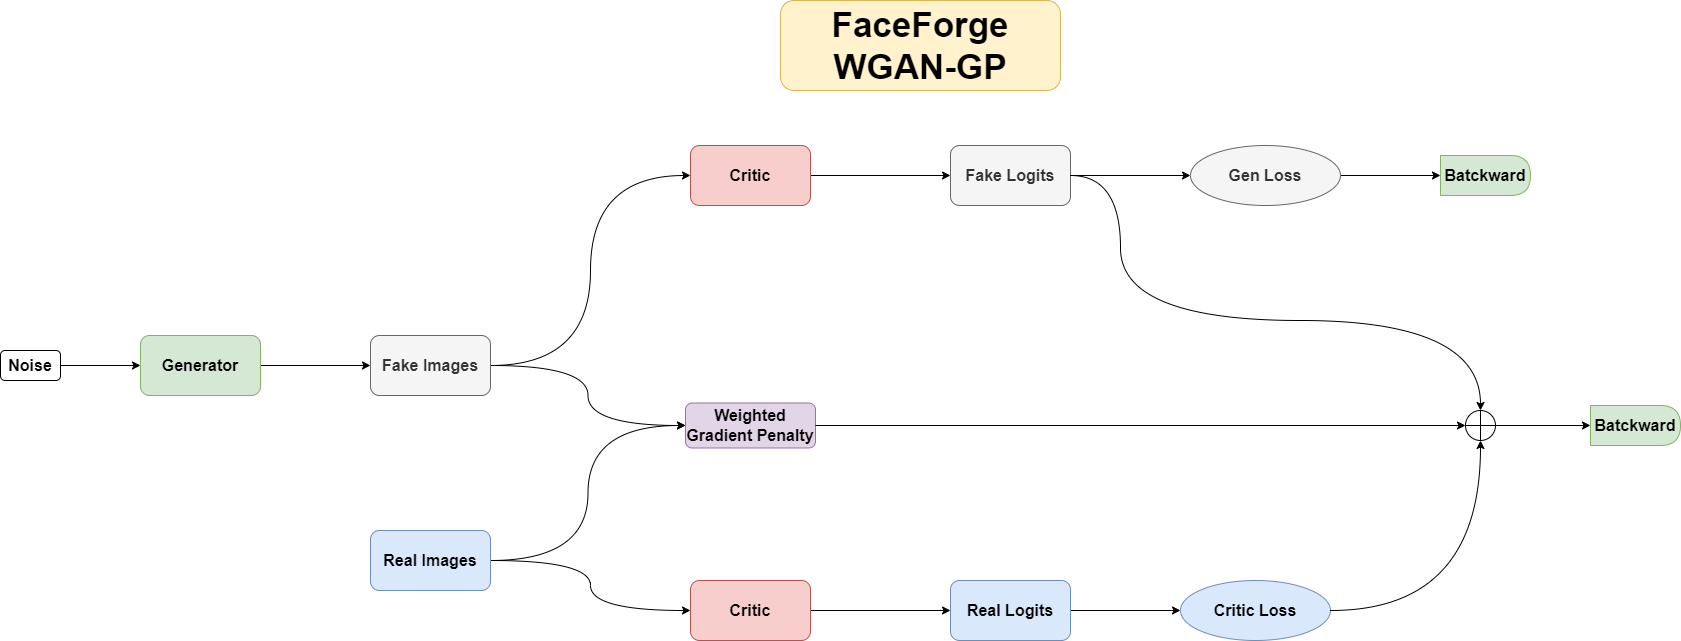

The diagram above was exported from draw.io. Its source (the exported page's mxGraphModel, read from the mxfile embedded in the PNG):
<mxGraphModel dx="2074" dy="1197" grid="1" gridSize="10" guides="1" tooltips="1" connect="1" arrows="1" fold="1" page="1" pageScale="1" pageWidth="850" pageHeight="1100" math="0" shadow="0">
  <root>
    <mxCell id="0" />
    <mxCell id="1" parent="0" />
    <mxCell id="LOqzN6rpulI9eYc5qdKQ-2" value="&lt;div style=&quot;font-size: 35px;&quot;&gt;&lt;font style=&quot;font-size: 35px;&quot;&gt;FaceForge&lt;/font&gt;&lt;/div&gt;&lt;div style=&quot;font-size: 35px;&quot;&gt;&lt;font style=&quot;font-size: 35px;&quot;&gt;WGAN-GP&lt;/font&gt;&lt;/div&gt;" style="rounded=1;whiteSpace=wrap;html=1;fillColor=#fff2cc;strokeColor=#d6b656;fontStyle=1;fontSize=16;" parent="1" vertex="1">
      <mxGeometry x="1070" y="190" width="280" height="90" as="geometry" />
    </mxCell>
    <mxCell id="LOqzN6rpulI9eYc5qdKQ-22" style="edgeStyle=orthogonalEdgeStyle;rounded=0;orthogonalLoop=1;jettySize=auto;html=1;entryX=0;entryY=0.5;entryDx=0;entryDy=0;curved=1;exitX=1;exitY=0.5;exitDx=0;exitDy=0;fontStyle=1;fontSize=16;" parent="1" source="LOqzN6rpulI9eYc5qdKQ-28" target="LOqzN6rpulI9eYc5qdKQ-11" edge="1">
      <mxGeometry relative="1" as="geometry">
        <mxPoint x="850" y="365" as="targetPoint" />
      </mxGeometry>
    </mxCell>
    <mxCell id="LOqzN6rpulI9eYc5qdKQ-26" style="edgeStyle=orthogonalEdgeStyle;rounded=0;orthogonalLoop=1;jettySize=auto;html=1;entryX=0;entryY=0.5;entryDx=0;entryDy=0;curved=1;exitX=1;exitY=0.5;exitDx=0;exitDy=0;fontStyle=1;fontSize=16;" parent="1" source="LOqzN6rpulI9eYc5qdKQ-28" target="LOqzN6rpulI9eYc5qdKQ-25" edge="1">
      <mxGeometry relative="1" as="geometry" />
    </mxCell>
    <mxCell id="LOqzN6rpulI9eYc5qdKQ-31" style="edgeStyle=orthogonalEdgeStyle;rounded=0;orthogonalLoop=1;jettySize=auto;html=1;entryX=0;entryY=0.5;entryDx=0;entryDy=0;fontStyle=1;fontSize=16;" parent="1" source="LOqzN6rpulI9eYc5qdKQ-7" target="LOqzN6rpulI9eYc5qdKQ-28" edge="1">
      <mxGeometry relative="1" as="geometry" />
    </mxCell>
    <mxCell id="LOqzN6rpulI9eYc5qdKQ-7" value="&lt;font style=&quot;font-size: 16px;&quot;&gt;&lt;span style=&quot;font-size: 16px;&quot;&gt;Generator&lt;/span&gt;&lt;/font&gt;" style="rounded=1;whiteSpace=wrap;html=1;fillColor=#d5e8d4;strokeColor=#82b366;fontStyle=1;fontSize=16;" parent="1" vertex="1">
      <mxGeometry x="430" y="525" width="120" height="60" as="geometry" />
    </mxCell>
    <mxCell id="LOqzN6rpulI9eYc5qdKQ-41" style="edgeStyle=orthogonalEdgeStyle;rounded=0;orthogonalLoop=1;jettySize=auto;html=1;fontStyle=1;fontSize=16;" parent="1" source="LOqzN6rpulI9eYc5qdKQ-10" target="LOqzN6rpulI9eYc5qdKQ-40" edge="1">
      <mxGeometry relative="1" as="geometry" />
    </mxCell>
    <mxCell id="LOqzN6rpulI9eYc5qdKQ-10" value="&lt;font style=&quot;font-size: 16px;&quot;&gt;&lt;span style=&quot;font-size: 16px;&quot;&gt;Critic&lt;/span&gt;&lt;/font&gt;" style="rounded=1;whiteSpace=wrap;html=1;fillColor=#f8cecc;strokeColor=#b85450;fontStyle=1;fontSize=16;" parent="1" vertex="1">
      <mxGeometry x="980" y="770" width="120" height="60" as="geometry" />
    </mxCell>
    <mxCell id="LOqzN6rpulI9eYc5qdKQ-42" style="edgeStyle=orthogonalEdgeStyle;rounded=0;orthogonalLoop=1;jettySize=auto;html=1;fontStyle=1;fontSize=16;" parent="1" source="LOqzN6rpulI9eYc5qdKQ-11" target="LOqzN6rpulI9eYc5qdKQ-39" edge="1">
      <mxGeometry relative="1" as="geometry" />
    </mxCell>
    <mxCell id="LOqzN6rpulI9eYc5qdKQ-11" value="&lt;font style=&quot;font-size: 16px;&quot;&gt;&lt;span style=&quot;font-size: 16px;&quot;&gt;Critic&lt;/span&gt;&lt;/font&gt;" style="rounded=1;whiteSpace=wrap;html=1;fillColor=#f8cecc;strokeColor=#b85450;fontStyle=1;fontSize=16;" parent="1" vertex="1">
      <mxGeometry x="980" y="335" width="120" height="60" as="geometry" />
    </mxCell>
    <mxCell id="LOqzN6rpulI9eYc5qdKQ-16" value="Noise" style="rounded=1;whiteSpace=wrap;html=1;fontStyle=1;fontSize=16;" parent="1" vertex="1">
      <mxGeometry x="290" y="540" width="60" height="30" as="geometry" />
    </mxCell>
    <mxCell id="LOqzN6rpulI9eYc5qdKQ-19" style="rounded=0;orthogonalLoop=1;jettySize=auto;html=1;entryX=0;entryY=0.5;entryDx=0;entryDy=0;edgeStyle=orthogonalEdgeStyle;curved=1;fontStyle=1;fontSize=16;" parent="1" source="LOqzN6rpulI9eYc5qdKQ-16" target="LOqzN6rpulI9eYc5qdKQ-7" edge="1">
      <mxGeometry relative="1" as="geometry">
        <mxPoint x="310" y="555" as="targetPoint" />
      </mxGeometry>
    </mxCell>
    <mxCell id="LOqzN6rpulI9eYc5qdKQ-25" value="&lt;font style=&quot;font-size: 16px;&quot;&gt;&lt;span style=&quot;font-size: 16px;&quot;&gt;Weighted Gradient Penalty&lt;/span&gt;&lt;/font&gt;" style="rounded=1;whiteSpace=wrap;html=1;fillColor=#e1d5e7;strokeColor=#9673a6;fontStyle=1;fontSize=16;" parent="1" vertex="1">
      <mxGeometry x="975" y="592.5" width="130" height="45" as="geometry" />
    </mxCell>
    <mxCell id="LOqzN6rpulI9eYc5qdKQ-33" style="edgeStyle=orthogonalEdgeStyle;rounded=0;orthogonalLoop=1;jettySize=auto;html=1;entryX=0;entryY=0.5;entryDx=0;entryDy=0;curved=1;fontStyle=1;fontSize=16;" parent="1" source="LOqzN6rpulI9eYc5qdKQ-27" target="LOqzN6rpulI9eYc5qdKQ-25" edge="1">
      <mxGeometry relative="1" as="geometry" />
    </mxCell>
    <mxCell id="LOqzN6rpulI9eYc5qdKQ-36" style="edgeStyle=orthogonalEdgeStyle;rounded=0;orthogonalLoop=1;jettySize=auto;html=1;entryX=0;entryY=0.5;entryDx=0;entryDy=0;curved=1;fontStyle=1;fontSize=16;" parent="1" source="LOqzN6rpulI9eYc5qdKQ-27" target="LOqzN6rpulI9eYc5qdKQ-10" edge="1">
      <mxGeometry relative="1" as="geometry">
        <mxPoint x="850" y="800" as="targetPoint" />
      </mxGeometry>
    </mxCell>
    <mxCell id="LOqzN6rpulI9eYc5qdKQ-27" value="&lt;font style=&quot;font-size: 16px;&quot;&gt;&lt;span style=&quot;font-size: 16px;&quot;&gt;Real Images&lt;/span&gt;&lt;/font&gt;" style="rounded=1;whiteSpace=wrap;html=1;fillColor=#dae8fc;strokeColor=#6c8ebf;fontStyle=1;fontSize=16;" parent="1" vertex="1">
      <mxGeometry x="660" y="720" width="120" height="60" as="geometry" />
    </mxCell>
    <mxCell id="LOqzN6rpulI9eYc5qdKQ-28" value="&lt;font style=&quot;font-size: 16px;&quot;&gt;&lt;span style=&quot;font-size: 16px;&quot;&gt;Fake Images&lt;/span&gt;&lt;/font&gt;" style="rounded=1;whiteSpace=wrap;html=1;fillColor=#f5f5f5;strokeColor=#666666;fontColor=#333333;fontStyle=1;fontSize=16;" parent="1" vertex="1">
      <mxGeometry x="660" y="525" width="120" height="60" as="geometry" />
    </mxCell>
    <mxCell id="LOqzN6rpulI9eYc5qdKQ-44" style="edgeStyle=orthogonalEdgeStyle;rounded=0;orthogonalLoop=1;jettySize=auto;html=1;entryX=0;entryY=0.5;entryDx=0;entryDy=0;fontStyle=1;fontSize=16;" parent="1" source="LOqzN6rpulI9eYc5qdKQ-39" target="LOqzN6rpulI9eYc5qdKQ-43" edge="1">
      <mxGeometry relative="1" as="geometry" />
    </mxCell>
    <mxCell id="LOqzN6rpulI9eYc5qdKQ-39" value="&lt;font style=&quot;font-size: 16px;&quot;&gt;&lt;span style=&quot;font-size: 16px;&quot;&gt;Fake Logits&lt;/span&gt;&lt;/font&gt;" style="rounded=1;whiteSpace=wrap;html=1;fillColor=#f5f5f5;strokeColor=#666666;fontColor=#333333;fontStyle=1;fontSize=16;" parent="1" vertex="1">
      <mxGeometry x="1240" y="335" width="120" height="60" as="geometry" />
    </mxCell>
    <mxCell id="LOqzN6rpulI9eYc5qdKQ-46" style="edgeStyle=orthogonalEdgeStyle;rounded=0;orthogonalLoop=1;jettySize=auto;html=1;fontStyle=1;fontSize=16;" parent="1" source="LOqzN6rpulI9eYc5qdKQ-40" target="LOqzN6rpulI9eYc5qdKQ-45" edge="1">
      <mxGeometry relative="1" as="geometry" />
    </mxCell>
    <mxCell id="LOqzN6rpulI9eYc5qdKQ-40" value="&lt;font style=&quot;font-size: 16px;&quot;&gt;&lt;span style=&quot;font-size: 16px;&quot;&gt;Real Logits&lt;/span&gt;&lt;/font&gt;" style="rounded=1;whiteSpace=wrap;html=1;fillColor=#dae8fc;strokeColor=#6c8ebf;fontStyle=1;fontSize=16;" parent="1" vertex="1">
      <mxGeometry x="1240" y="770" width="120" height="60" as="geometry" />
    </mxCell>
    <mxCell id="LOqzN6rpulI9eYc5qdKQ-49" style="edgeStyle=orthogonalEdgeStyle;rounded=0;orthogonalLoop=1;jettySize=auto;html=1;fontStyle=1;fontSize=16;" parent="1" source="LOqzN6rpulI9eYc5qdKQ-43" target="LOqzN6rpulI9eYc5qdKQ-50" edge="1">
      <mxGeometry relative="1" as="geometry">
        <mxPoint x="1770" y="365" as="targetPoint" />
      </mxGeometry>
    </mxCell>
    <mxCell id="LOqzN6rpulI9eYc5qdKQ-43" value="&lt;span style=&quot;font-size: 16px;&quot;&gt;&lt;font style=&quot;font-size: 16px;&quot;&gt;Gen Loss&lt;/font&gt;&lt;/span&gt;" style="ellipse;whiteSpace=wrap;html=1;fontStyle=1;fontSize=16;fillColor=#f5f5f5;fontColor=#333333;strokeColor=#666666;" parent="1" vertex="1">
      <mxGeometry x="1480" y="335" width="150" height="60" as="geometry" />
    </mxCell>
    <mxCell id="LOqzN6rpulI9eYc5qdKQ-45" value="&lt;span style=&quot;font-size: 16px;&quot;&gt;&lt;font style=&quot;font-size: 16px;&quot;&gt;Critic Loss&lt;/font&gt;&lt;/span&gt;" style="ellipse;whiteSpace=wrap;html=1;fontStyle=1;fontSize=16;fillColor=#dae8fc;strokeColor=#6c8ebf;" parent="1" vertex="1">
      <mxGeometry x="1470" y="770" width="150" height="60" as="geometry" />
    </mxCell>
    <mxCell id="LOqzN6rpulI9eYc5qdKQ-56" style="edgeStyle=orthogonalEdgeStyle;rounded=0;orthogonalLoop=1;jettySize=auto;html=1;fontStyle=1;fontSize=16;" parent="1" source="LOqzN6rpulI9eYc5qdKQ-47" target="LOqzN6rpulI9eYc5qdKQ-55" edge="1">
      <mxGeometry relative="1" as="geometry" />
    </mxCell>
    <mxCell id="LOqzN6rpulI9eYc5qdKQ-47" value="" style="verticalLabelPosition=bottom;verticalAlign=top;html=1;shape=mxgraph.flowchart.summing_function;fontStyle=1;fontSize=16;" parent="1" vertex="1">
      <mxGeometry x="1755" y="600" width="30" height="30" as="geometry" />
    </mxCell>
    <mxCell id="LOqzN6rpulI9eYc5qdKQ-50" value="Batckward" style="shape=delay;whiteSpace=wrap;html=1;fontStyle=1;fontSize=16;fillColor=#d5e8d4;strokeColor=#82b366;" parent="1" vertex="1">
      <mxGeometry x="1730" y="345" width="90" height="40" as="geometry" />
    </mxCell>
    <mxCell id="LOqzN6rpulI9eYc5qdKQ-52" style="edgeStyle=orthogonalEdgeStyle;rounded=0;orthogonalLoop=1;jettySize=auto;html=1;entryX=0.5;entryY=1;entryDx=0;entryDy=0;entryPerimeter=0;curved=1;fontStyle=1;fontSize=16;" parent="1" source="LOqzN6rpulI9eYc5qdKQ-45" target="LOqzN6rpulI9eYc5qdKQ-47" edge="1">
      <mxGeometry relative="1" as="geometry" />
    </mxCell>
    <mxCell id="LOqzN6rpulI9eYc5qdKQ-53" style="edgeStyle=orthogonalEdgeStyle;rounded=0;orthogonalLoop=1;jettySize=auto;html=1;entryX=0;entryY=0.5;entryDx=0;entryDy=0;entryPerimeter=0;curved=1;fontStyle=1;fontSize=16;" parent="1" source="LOqzN6rpulI9eYc5qdKQ-25" target="LOqzN6rpulI9eYc5qdKQ-47" edge="1">
      <mxGeometry relative="1" as="geometry" />
    </mxCell>
    <mxCell id="LOqzN6rpulI9eYc5qdKQ-54" style="edgeStyle=orthogonalEdgeStyle;rounded=0;orthogonalLoop=1;jettySize=auto;html=1;entryX=0.5;entryY=0;entryDx=0;entryDy=0;entryPerimeter=0;curved=1;exitX=1;exitY=0.5;exitDx=0;exitDy=0;fontStyle=1;fontSize=16;" parent="1" source="LOqzN6rpulI9eYc5qdKQ-39" target="LOqzN6rpulI9eYc5qdKQ-47" edge="1">
      <mxGeometry relative="1" as="geometry">
        <Array as="points">
          <mxPoint x="1410" y="365" />
          <mxPoint x="1410" y="510" />
          <mxPoint x="1770" y="510" />
        </Array>
      </mxGeometry>
    </mxCell>
    <mxCell id="LOqzN6rpulI9eYc5qdKQ-55" value="Batckward" style="shape=delay;whiteSpace=wrap;html=1;fontStyle=1;fontSize=16;fillColor=#d5e8d4;strokeColor=#82b366;" parent="1" vertex="1">
      <mxGeometry x="1880" y="595" width="90" height="40" as="geometry" />
    </mxCell>
  </root>
</mxGraphModel>